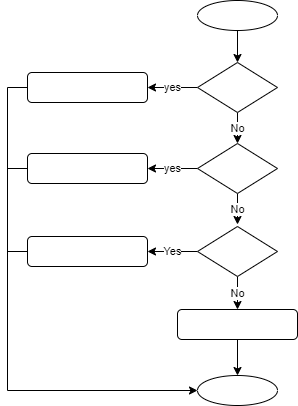

The diagram above was exported from draw.io. Its source (the exported page's mxGraphModel, read from the mxfile embedded in the PNG):
<mxGraphModel dx="1024" dy="592" grid="1" gridSize="10" guides="1" tooltips="1" connect="1" arrows="1" fold="1" page="1" pageScale="1" pageWidth="827" pageHeight="1169" math="0" shadow="0">
  <root>
    <mxCell id="0" />
    <mxCell id="1" parent="0" />
    <mxCell id="IaN7HbZIHel0ioc-sbaU-4" style="edgeStyle=orthogonalEdgeStyle;rounded=0;orthogonalLoop=1;jettySize=auto;html=1;exitX=0.5;exitY=1;exitDx=0;exitDy=0;entryX=0.5;entryY=0;entryDx=0;entryDy=0;" parent="1" source="IaN7HbZIHel0ioc-sbaU-1" target="IaN7HbZIHel0ioc-sbaU-3" edge="1">
      <mxGeometry relative="1" as="geometry" />
    </mxCell>
    <mxCell id="IaN7HbZIHel0ioc-sbaU-1" value="" style="ellipse;whiteSpace=wrap;html=1;" parent="1" vertex="1">
      <mxGeometry x="380" y="70" width="80" height="30" as="geometry" />
    </mxCell>
    <mxCell id="IaN7HbZIHel0ioc-sbaU-2" value="" style="ellipse;whiteSpace=wrap;html=1;" parent="1" vertex="1">
      <mxGeometry x="380" y="445" width="80" height="30" as="geometry" />
    </mxCell>
    <mxCell id="mZ5nnKFBcCbPN0JWVWAr-15" value="yes" style="edgeStyle=orthogonalEdgeStyle;rounded=0;orthogonalLoop=1;jettySize=auto;html=1;exitX=0;exitY=0.5;exitDx=0;exitDy=0;entryX=1;entryY=0.5;entryDx=0;entryDy=0;endArrow=classic;endFill=1;" parent="1" source="IaN7HbZIHel0ioc-sbaU-3" target="mZ5nnKFBcCbPN0JWVWAr-11" edge="1">
      <mxGeometry relative="1" as="geometry" />
    </mxCell>
    <mxCell id="mZ5nnKFBcCbPN0JWVWAr-17" value="No" style="edgeStyle=orthogonalEdgeStyle;rounded=0;orthogonalLoop=1;jettySize=auto;html=1;exitX=0.5;exitY=1;exitDx=0;exitDy=0;entryX=0.5;entryY=0;entryDx=0;entryDy=0;endArrow=classic;endFill=1;" parent="1" source="IaN7HbZIHel0ioc-sbaU-3" edge="1">
      <mxGeometry relative="1" as="geometry">
        <mxPoint x="420" y="213" as="targetPoint" />
      </mxGeometry>
    </mxCell>
    <mxCell id="IaN7HbZIHel0ioc-sbaU-3" value="" style="rhombus;whiteSpace=wrap;html=1;" parent="1" vertex="1">
      <mxGeometry x="380" y="132" width="80" height="50" as="geometry" />
    </mxCell>
    <mxCell id="mZ5nnKFBcCbPN0JWVWAr-19" value="No" style="edgeStyle=orthogonalEdgeStyle;rounded=0;orthogonalLoop=1;jettySize=auto;html=1;exitX=0.5;exitY=1;exitDx=0;exitDy=0;entryX=0.5;entryY=0;entryDx=0;entryDy=0;endArrow=classic;endFill=1;" parent="1" source="mZ5nnKFBcCbPN0JWVWAr-1" edge="1">
      <mxGeometry relative="1" as="geometry">
        <mxPoint x="420" y="294" as="targetPoint" />
      </mxGeometry>
    </mxCell>
    <mxCell id="mZ5nnKFBcCbPN0JWVWAr-24" value="yes" style="edgeStyle=orthogonalEdgeStyle;rounded=0;orthogonalLoop=1;jettySize=auto;html=1;exitX=0;exitY=0.5;exitDx=0;exitDy=0;entryX=1;entryY=0.5;entryDx=0;entryDy=0;endArrow=classic;endFill=1;" parent="1" source="mZ5nnKFBcCbPN0JWVWAr-1" target="mZ5nnKFBcCbPN0JWVWAr-12" edge="1">
      <mxGeometry relative="1" as="geometry" />
    </mxCell>
    <mxCell id="mZ5nnKFBcCbPN0JWVWAr-1" value="" style="rhombus;whiteSpace=wrap;html=1;" parent="1" vertex="1">
      <mxGeometry x="380" y="213" width="80" height="50" as="geometry" />
    </mxCell>
    <mxCell id="mZ5nnKFBcCbPN0JWVWAr-21" value="No" style="edgeStyle=orthogonalEdgeStyle;rounded=0;orthogonalLoop=1;jettySize=auto;html=1;exitX=0.5;exitY=1;exitDx=0;exitDy=0;entryX=0.5;entryY=0;entryDx=0;entryDy=0;endArrow=classic;endFill=1;" parent="1" source="mZ5nnKFBcCbPN0JWVWAr-8" target="mZ5nnKFBcCbPN0JWVWAr-10" edge="1">
      <mxGeometry relative="1" as="geometry" />
    </mxCell>
    <mxCell id="mZ5nnKFBcCbPN0JWVWAr-23" value="Yes" style="edgeStyle=orthogonalEdgeStyle;rounded=0;orthogonalLoop=1;jettySize=auto;html=1;exitX=0;exitY=0.5;exitDx=0;exitDy=0;entryX=1;entryY=0.5;entryDx=0;entryDy=0;endArrow=classic;endFill=1;" parent="1" source="mZ5nnKFBcCbPN0JWVWAr-8" target="mZ5nnKFBcCbPN0JWVWAr-13" edge="1">
      <mxGeometry relative="1" as="geometry" />
    </mxCell>
    <mxCell id="mZ5nnKFBcCbPN0JWVWAr-8" value="" style="rhombus;whiteSpace=wrap;html=1;" parent="1" vertex="1">
      <mxGeometry x="380" y="296" width="80" height="50" as="geometry" />
    </mxCell>
    <mxCell id="mZ5nnKFBcCbPN0JWVWAr-22" style="edgeStyle=orthogonalEdgeStyle;rounded=0;orthogonalLoop=1;jettySize=auto;html=1;exitX=0.5;exitY=1;exitDx=0;exitDy=0;entryX=0.5;entryY=0;entryDx=0;entryDy=0;endArrow=classic;endFill=1;" parent="1" source="mZ5nnKFBcCbPN0JWVWAr-10" target="IaN7HbZIHel0ioc-sbaU-2" edge="1">
      <mxGeometry relative="1" as="geometry" />
    </mxCell>
    <mxCell id="mZ5nnKFBcCbPN0JWVWAr-10" value="" style="rounded=1;whiteSpace=wrap;html=1;" parent="1" vertex="1">
      <mxGeometry x="360" y="379" width="120" height="30" as="geometry" />
    </mxCell>
    <mxCell id="mZ5nnKFBcCbPN0JWVWAr-25" style="edgeStyle=orthogonalEdgeStyle;rounded=0;orthogonalLoop=1;jettySize=auto;html=1;exitX=0;exitY=0.5;exitDx=0;exitDy=0;endArrow=none;endFill=0;" parent="1" source="mZ5nnKFBcCbPN0JWVWAr-11" edge="1">
      <mxGeometry relative="1" as="geometry">
        <mxPoint x="190" y="450" as="targetPoint" />
      </mxGeometry>
    </mxCell>
    <mxCell id="mZ5nnKFBcCbPN0JWVWAr-11" value="" style="rounded=1;whiteSpace=wrap;html=1;" parent="1" vertex="1">
      <mxGeometry x="210" y="142" width="120" height="30" as="geometry" />
    </mxCell>
    <mxCell id="mZ5nnKFBcCbPN0JWVWAr-26" style="edgeStyle=orthogonalEdgeStyle;rounded=0;orthogonalLoop=1;jettySize=auto;html=1;exitX=0;exitY=0.5;exitDx=0;exitDy=0;endArrow=none;endFill=0;" parent="1" source="mZ5nnKFBcCbPN0JWVWAr-12" edge="1">
      <mxGeometry relative="1" as="geometry">
        <mxPoint x="190" y="238" as="targetPoint" />
      </mxGeometry>
    </mxCell>
    <mxCell id="mZ5nnKFBcCbPN0JWVWAr-12" value="" style="rounded=1;whiteSpace=wrap;html=1;" parent="1" vertex="1">
      <mxGeometry x="210" y="223" width="120" height="30" as="geometry" />
    </mxCell>
    <mxCell id="mZ5nnKFBcCbPN0JWVWAr-16" style="edgeStyle=orthogonalEdgeStyle;rounded=0;orthogonalLoop=1;jettySize=auto;html=1;exitX=0;exitY=0.5;exitDx=0;exitDy=0;entryX=0;entryY=0.5;entryDx=0;entryDy=0;endArrow=classic;endFill=1;" parent="1" source="mZ5nnKFBcCbPN0JWVWAr-13" target="IaN7HbZIHel0ioc-sbaU-2" edge="1">
      <mxGeometry relative="1" as="geometry" />
    </mxCell>
    <mxCell id="mZ5nnKFBcCbPN0JWVWAr-13" value="" style="rounded=1;whiteSpace=wrap;html=1;" parent="1" vertex="1">
      <mxGeometry x="210" y="306" width="120" height="30" as="geometry" />
    </mxCell>
  </root>
</mxGraphModel>